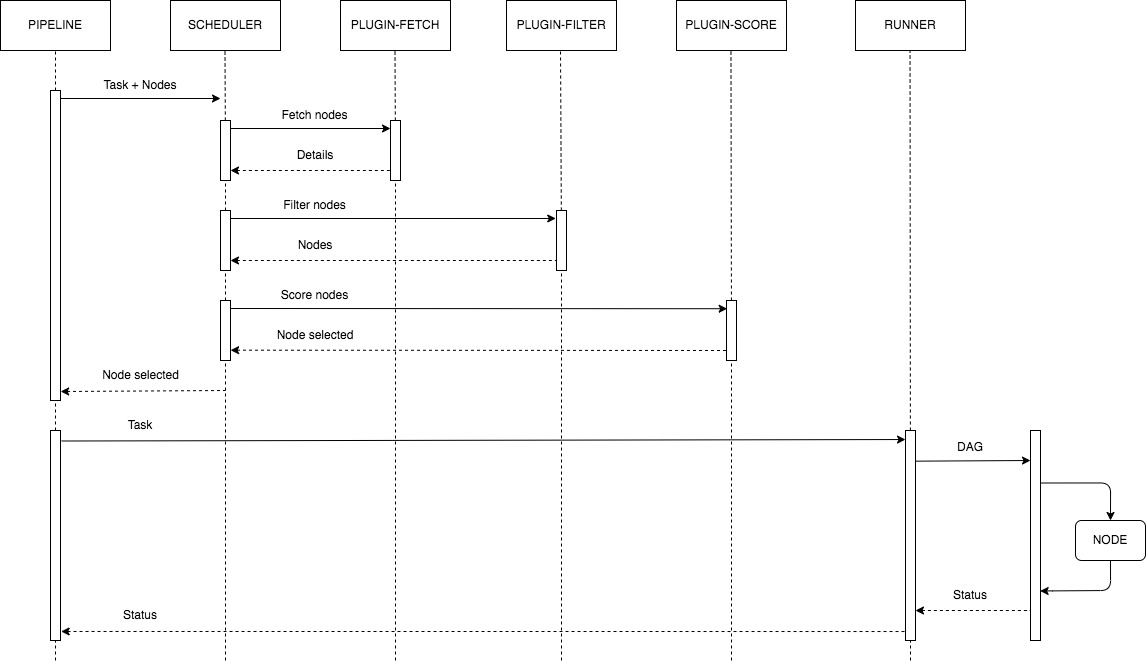

The diagram above was exported from draw.io. Its source (the exported page's mxGraphModel, read from the mxfile embedded in the PNG):
<mxGraphModel dx="1135" dy="892" grid="1" gridSize="10" guides="1" tooltips="1" connect="1" arrows="1" fold="1" page="1" pageScale="1" pageWidth="850" pageHeight="1100" math="0" shadow="0">
  <root>
    <mxCell id="0" />
    <mxCell id="1" parent="0" />
    <mxCell id="2" value="PIPELINE" style="rounded=0;whiteSpace=wrap;html=1;" parent="1" vertex="1">
      <mxGeometry x="40" y="40" width="110" height="50" as="geometry" />
    </mxCell>
    <mxCell id="6" value="" style="endArrow=none;dashed=1;html=1;entryX=0.5;entryY=1;entryDx=0;entryDy=0;startArrow=none;" parent="1" source="49" target="2" edge="1">
      <mxGeometry width="50" height="50" relative="1" as="geometry">
        <mxPoint x="95" y="560" as="sourcePoint" />
        <mxPoint x="94.5" y="110" as="targetPoint" />
      </mxGeometry>
    </mxCell>
    <mxCell id="7" value="SCHEDULER" style="rounded=0;whiteSpace=wrap;html=1;" parent="1" vertex="1">
      <mxGeometry x="210" y="40" width="110" height="50" as="geometry" />
    </mxCell>
    <mxCell id="8" value="PLUGIN-FETCH" style="rounded=0;whiteSpace=wrap;html=1;" parent="1" vertex="1">
      <mxGeometry x="380" y="40" width="110" height="50" as="geometry" />
    </mxCell>
    <mxCell id="10" value="PLUGIN-FILTER" style="rounded=0;whiteSpace=wrap;html=1;" parent="1" vertex="1">
      <mxGeometry x="546" y="40" width="110" height="50" as="geometry" />
    </mxCell>
    <mxCell id="11" value="" style="endArrow=none;dashed=1;html=1;entryX=0.5;entryY=1;entryDx=0;entryDy=0;startArrow=none;" parent="1" source="34" edge="1">
      <mxGeometry width="50" height="50" relative="1" as="geometry">
        <mxPoint x="264.5" y="450" as="sourcePoint" />
        <mxPoint x="264.5" y="90" as="targetPoint" />
      </mxGeometry>
    </mxCell>
    <mxCell id="12" value="" style="endArrow=none;dashed=1;html=1;entryX=0.5;entryY=1;entryDx=0;entryDy=0;startArrow=none;" parent="1" source="39" edge="1">
      <mxGeometry width="50" height="50" relative="1" as="geometry">
        <mxPoint x="434.5" y="450" as="sourcePoint" />
        <mxPoint x="434.5" y="90" as="targetPoint" />
      </mxGeometry>
    </mxCell>
    <mxCell id="13" value="" style="endArrow=none;dashed=1;html=1;entryX=0.5;entryY=1;entryDx=0;entryDy=0;startArrow=none;" parent="1" source="43" edge="1">
      <mxGeometry width="50" height="50" relative="1" as="geometry">
        <mxPoint x="600" y="450" as="sourcePoint" />
        <mxPoint x="600" y="90" as="targetPoint" />
      </mxGeometry>
    </mxCell>
    <mxCell id="15" value="Task + Nodes" style="text;html=1;strokeColor=none;fillColor=none;align=center;verticalAlign=middle;whiteSpace=wrap;rounded=0;" parent="1" vertex="1">
      <mxGeometry x="140" y="110" width="80" height="30" as="geometry" />
    </mxCell>
    <mxCell id="16" value="PLUGIN-SCORE" style="rounded=0;whiteSpace=wrap;html=1;" parent="1" vertex="1">
      <mxGeometry x="716" y="40" width="110" height="50" as="geometry" />
    </mxCell>
    <mxCell id="17" value="RUNNER" style="rounded=0;whiteSpace=wrap;html=1;" parent="1" vertex="1">
      <mxGeometry x="895" y="40" width="110" height="50" as="geometry" />
    </mxCell>
    <mxCell id="18" value="" style="endArrow=none;dashed=1;html=1;entryX=0.5;entryY=1;entryDx=0;entryDy=0;startArrow=none;" parent="1" source="47" edge="1">
      <mxGeometry width="50" height="50" relative="1" as="geometry">
        <mxPoint x="770.47" y="450" as="sourcePoint" />
        <mxPoint x="770.47" y="90" as="targetPoint" />
      </mxGeometry>
    </mxCell>
    <mxCell id="19" value="" style="endArrow=none;dashed=1;html=1;entryX=0.5;entryY=1;entryDx=0;entryDy=0;startArrow=none;" parent="1" source="51" edge="1">
      <mxGeometry width="50" height="50" relative="1" as="geometry">
        <mxPoint x="950" y="620" as="sourcePoint" />
        <mxPoint x="949.55" y="90" as="targetPoint" />
      </mxGeometry>
    </mxCell>
    <mxCell id="21" value="Fetch nodes" style="text;html=1;strokeColor=none;fillColor=none;align=center;verticalAlign=middle;whiteSpace=wrap;rounded=0;" parent="1" vertex="1">
      <mxGeometry x="319" y="140" width="71" height="30" as="geometry" />
    </mxCell>
    <mxCell id="23" value="" style="endArrow=classic;html=1;entryX=-0.073;entryY=0.133;entryDx=0;entryDy=0;entryPerimeter=0;" parent="1" target="43" edge="1">
      <mxGeometry width="50" height="50" relative="1" as="geometry">
        <mxPoint x="264" y="258" as="sourcePoint" />
        <mxPoint x="600" y="258" as="targetPoint" />
      </mxGeometry>
    </mxCell>
    <mxCell id="24" value="Filter nodes" style="text;html=1;strokeColor=none;fillColor=none;align=center;verticalAlign=middle;whiteSpace=wrap;rounded=0;" parent="1" vertex="1">
      <mxGeometry x="319" y="230" width="71" height="30" as="geometry" />
    </mxCell>
    <mxCell id="26" value="" style="endArrow=classic;html=1;entryX=0.068;entryY=0.137;entryDx=0;entryDy=0;entryPerimeter=0;" parent="1" target="47" edge="1">
      <mxGeometry width="50" height="50" relative="1" as="geometry">
        <mxPoint x="265" y="348" as="sourcePoint" />
        <mxPoint x="770" y="348" as="targetPoint" />
      </mxGeometry>
    </mxCell>
    <mxCell id="27" value="Score nodes" style="text;html=1;strokeColor=none;fillColor=none;align=center;verticalAlign=middle;whiteSpace=wrap;rounded=0;" parent="1" vertex="1">
      <mxGeometry x="319" y="320" width="71" height="30" as="geometry" />
    </mxCell>
    <mxCell id="28" value="" style="endArrow=none;html=1;dashed=1;endFill=0;startArrow=classic;startFill=1;exitX=1.012;exitY=0.828;exitDx=0;exitDy=0;exitPerimeter=0;" parent="1" source="45" edge="1">
      <mxGeometry width="50" height="50" relative="1" as="geometry">
        <mxPoint x="265" y="390" as="sourcePoint" />
        <mxPoint x="770" y="390" as="targetPoint" />
      </mxGeometry>
    </mxCell>
    <mxCell id="29" value="" style="endArrow=none;html=1;dashed=1;endFill=0;startArrow=classic;startFill=1;exitX=1.015;exitY=0.971;exitDx=0;exitDy=0;exitPerimeter=0;" parent="1" source="49" edge="1">
      <mxGeometry width="50" height="50" relative="1" as="geometry">
        <mxPoint x="95" y="430" as="sourcePoint" />
        <mxPoint x="265" y="430" as="targetPoint" />
      </mxGeometry>
    </mxCell>
    <mxCell id="30" value="Node selected" style="text;html=1;strokeColor=none;fillColor=none;align=center;verticalAlign=middle;whiteSpace=wrap;rounded=0;" parent="1" vertex="1">
      <mxGeometry x="137.5" y="400" width="85" height="30" as="geometry" />
    </mxCell>
    <mxCell id="31" value="" style="endArrow=classic;html=1;entryX=0;entryY=0.043;entryDx=0;entryDy=0;entryPerimeter=0;exitX=1.111;exitY=0.05;exitDx=0;exitDy=0;exitPerimeter=0;" parent="1" target="51" edge="1" source="65">
      <mxGeometry width="50" height="50" relative="1" as="geometry">
        <mxPoint x="95" y="478" as="sourcePoint" />
        <mxPoint x="950" y="478" as="targetPoint" />
      </mxGeometry>
    </mxCell>
    <mxCell id="32" value="Task" style="text;html=1;strokeColor=none;fillColor=none;align=center;verticalAlign=middle;whiteSpace=wrap;rounded=0;" parent="1" vertex="1">
      <mxGeometry x="140" y="450" width="80" height="30" as="geometry" />
    </mxCell>
    <mxCell id="34" value="" style="rounded=0;whiteSpace=wrap;html=1;" parent="1" vertex="1">
      <mxGeometry x="260" y="160" width="10" height="60" as="geometry" />
    </mxCell>
    <mxCell id="35" value="" style="endArrow=none;dashed=1;html=1;entryX=0.5;entryY=1;entryDx=0;entryDy=0;startArrow=none;" parent="1" source="41" target="34" edge="1">
      <mxGeometry width="50" height="50" relative="1" as="geometry">
        <mxPoint x="264.5" y="450" as="sourcePoint" />
        <mxPoint x="264.5" y="90" as="targetPoint" />
      </mxGeometry>
    </mxCell>
    <mxCell id="14" value="" style="endArrow=classic;html=1;" parent="1" edge="1">
      <mxGeometry width="50" height="50" relative="1" as="geometry">
        <mxPoint x="95" y="138" as="sourcePoint" />
        <mxPoint x="260" y="138" as="targetPoint" />
      </mxGeometry>
    </mxCell>
    <mxCell id="22" value="" style="endArrow=none;html=1;startArrow=classic;startFill=1;endFill=0;dashed=1;" parent="1" edge="1">
      <mxGeometry width="50" height="50" relative="1" as="geometry">
        <mxPoint x="270" y="210" as="sourcePoint" />
        <mxPoint x="434" y="210" as="targetPoint" />
      </mxGeometry>
    </mxCell>
    <mxCell id="39" value="" style="rounded=0;whiteSpace=wrap;html=1;" parent="1" vertex="1">
      <mxGeometry x="430" y="160" width="10" height="60" as="geometry" />
    </mxCell>
    <mxCell id="40" value="" style="endArrow=none;dashed=1;html=1;entryX=0.5;entryY=1;entryDx=0;entryDy=0;" parent="1" target="39" edge="1">
      <mxGeometry width="50" height="50" relative="1" as="geometry">
        <mxPoint x="435" y="700" as="sourcePoint" />
        <mxPoint x="434.5" y="90" as="targetPoint" />
      </mxGeometry>
    </mxCell>
    <mxCell id="20" value="" style="endArrow=classic;html=1;" parent="1" edge="1">
      <mxGeometry width="50" height="50" relative="1" as="geometry">
        <mxPoint x="270" y="168" as="sourcePoint" />
        <mxPoint x="430" y="168" as="targetPoint" />
      </mxGeometry>
    </mxCell>
    <mxCell id="41" value="" style="rounded=0;whiteSpace=wrap;html=1;" parent="1" vertex="1">
      <mxGeometry x="260" y="250" width="10" height="60" as="geometry" />
    </mxCell>
    <mxCell id="42" value="" style="endArrow=none;dashed=1;html=1;entryX=0.5;entryY=1;entryDx=0;entryDy=0;startArrow=none;" parent="1" source="45" target="41" edge="1">
      <mxGeometry width="50" height="50" relative="1" as="geometry">
        <mxPoint x="264.5" y="450" as="sourcePoint" />
        <mxPoint x="265" y="220" as="targetPoint" />
      </mxGeometry>
    </mxCell>
    <mxCell id="25" value="" style="endArrow=none;html=1;endFill=0;startArrow=classic;startFill=1;dashed=1;" parent="1" edge="1">
      <mxGeometry width="50" height="50" relative="1" as="geometry">
        <mxPoint x="270" y="300" as="sourcePoint" />
        <mxPoint x="601" y="300" as="targetPoint" />
      </mxGeometry>
    </mxCell>
    <mxCell id="43" value="" style="rounded=0;whiteSpace=wrap;html=1;" parent="1" vertex="1">
      <mxGeometry x="596" y="250" width="10" height="60" as="geometry" />
    </mxCell>
    <mxCell id="44" value="" style="endArrow=none;dashed=1;html=1;entryX=0.5;entryY=1;entryDx=0;entryDy=0;" parent="1" target="43" edge="1">
      <mxGeometry width="50" height="50" relative="1" as="geometry">
        <mxPoint x="601" y="700" as="sourcePoint" />
        <mxPoint x="600" y="90" as="targetPoint" />
      </mxGeometry>
    </mxCell>
    <mxCell id="45" value="" style="rounded=0;whiteSpace=wrap;html=1;" parent="1" vertex="1">
      <mxGeometry x="260" y="340" width="10" height="60" as="geometry" />
    </mxCell>
    <mxCell id="46" value="" style="endArrow=none;dashed=1;html=1;entryX=0.5;entryY=1;entryDx=0;entryDy=0;" parent="1" target="45" edge="1">
      <mxGeometry width="50" height="50" relative="1" as="geometry">
        <mxPoint x="265" y="700" as="sourcePoint" />
        <mxPoint x="265" y="310" as="targetPoint" />
      </mxGeometry>
    </mxCell>
    <mxCell id="47" value="" style="rounded=0;whiteSpace=wrap;html=1;" parent="1" vertex="1">
      <mxGeometry x="766" y="340" width="10" height="60" as="geometry" />
    </mxCell>
    <mxCell id="48" value="" style="endArrow=none;dashed=1;html=1;entryX=0.5;entryY=1;entryDx=0;entryDy=0;" parent="1" target="47" edge="1">
      <mxGeometry width="50" height="50" relative="1" as="geometry">
        <mxPoint x="771" y="700" as="sourcePoint" />
        <mxPoint x="770.47" y="90" as="targetPoint" />
      </mxGeometry>
    </mxCell>
    <mxCell id="49" value="" style="rounded=0;whiteSpace=wrap;html=1;" parent="1" vertex="1">
      <mxGeometry x="90" y="130" width="10" height="310" as="geometry" />
    </mxCell>
    <mxCell id="50" value="" style="endArrow=none;dashed=1;html=1;entryX=0.5;entryY=1;entryDx=0;entryDy=0;startArrow=none;" parent="1" source="65" target="49" edge="1">
      <mxGeometry width="50" height="50" relative="1" as="geometry">
        <mxPoint x="95" y="700" as="sourcePoint" />
        <mxPoint x="95" y="89.99999999999989" as="targetPoint" />
      </mxGeometry>
    </mxCell>
    <mxCell id="51" value="" style="rounded=0;whiteSpace=wrap;html=1;" parent="1" vertex="1">
      <mxGeometry x="945" y="470" width="10" height="210" as="geometry" />
    </mxCell>
    <mxCell id="52" value="" style="endArrow=none;dashed=1;html=1;entryX=0.5;entryY=1;entryDx=0;entryDy=0;" parent="1" target="51" edge="1">
      <mxGeometry width="50" height="50" relative="1" as="geometry">
        <mxPoint x="950" y="700" as="sourcePoint" />
        <mxPoint x="949.55" y="90" as="targetPoint" />
      </mxGeometry>
    </mxCell>
    <mxCell id="55" value="" style="rounded=0;whiteSpace=wrap;html=1;" parent="1" vertex="1">
      <mxGeometry x="1070" y="470" width="10" height="210" as="geometry" />
    </mxCell>
    <mxCell id="56" value="" style="endArrow=classic;html=1;exitX=1.022;exitY=0.146;exitDx=0;exitDy=0;exitPerimeter=0;" parent="1" source="51" edge="1">
      <mxGeometry width="50" height="50" relative="1" as="geometry">
        <mxPoint x="960" y="500" as="sourcePoint" />
        <mxPoint x="1070" y="500" as="targetPoint" />
      </mxGeometry>
    </mxCell>
    <mxCell id="57" value="DAG" style="text;html=1;strokeColor=none;fillColor=none;align=center;verticalAlign=middle;whiteSpace=wrap;rounded=0;" parent="1" vertex="1">
      <mxGeometry x="970" y="472" width="80" height="30" as="geometry" />
    </mxCell>
    <mxCell id="58" value="" style="edgeStyle=segmentEdgeStyle;endArrow=classic;html=1;exitX=1;exitY=0.25;exitDx=0;exitDy=0;" parent="1" source="55" edge="1">
      <mxGeometry width="50" height="50" relative="1" as="geometry">
        <mxPoint x="800" y="490" as="sourcePoint" />
        <mxPoint x="1150" y="560" as="targetPoint" />
      </mxGeometry>
    </mxCell>
    <mxCell id="59" value="" style="edgeStyle=segmentEdgeStyle;endArrow=none;html=1;exitX=0.964;exitY=0.764;exitDx=0;exitDy=0;exitPerimeter=0;endFill=0;startArrow=classic;startFill=1;" parent="1" source="55" edge="1">
      <mxGeometry width="50" height="50" relative="1" as="geometry">
        <mxPoint x="1090" y="532.5" as="sourcePoint" />
        <mxPoint x="1150" y="600" as="targetPoint" />
        <Array as="points">
          <mxPoint x="1082" y="630" />
          <mxPoint x="1160" y="630" />
        </Array>
      </mxGeometry>
    </mxCell>
    <mxCell id="60" value="" style="endArrow=none;html=1;exitX=1;exitY=0.5;exitDx=0;exitDy=0;endFill=0;startArrow=classic;startFill=1;dashed=1;" parent="1" edge="1">
      <mxGeometry width="50" height="50" relative="1" as="geometry">
        <mxPoint x="955" y="650" as="sourcePoint" />
        <mxPoint x="1070" y="650" as="targetPoint" />
      </mxGeometry>
    </mxCell>
    <mxCell id="63" value="NODE" style="rounded=1;whiteSpace=wrap;html=1;" parent="1" vertex="1">
      <mxGeometry x="1115" y="560" width="70" height="40" as="geometry" />
    </mxCell>
    <mxCell id="64" value="" style="endArrow=none;html=1;entryX=0;entryY=0.043;entryDx=0;entryDy=0;entryPerimeter=0;endFill=0;dashed=1;startArrow=classic;startFill=1;exitX=1.066;exitY=0.957;exitDx=0;exitDy=0;exitPerimeter=0;" parent="1" source="65" edge="1">
      <mxGeometry width="50" height="50" relative="1" as="geometry">
        <mxPoint x="95" y="670" as="sourcePoint" />
        <mxPoint x="945" y="671.03" as="targetPoint" />
      </mxGeometry>
    </mxCell>
    <mxCell id="65" value="" style="rounded=0;whiteSpace=wrap;html=1;" parent="1" vertex="1">
      <mxGeometry x="90" y="470" width="10" height="210" as="geometry" />
    </mxCell>
    <mxCell id="66" value="" style="endArrow=none;dashed=1;html=1;entryX=0.5;entryY=1;entryDx=0;entryDy=0;" parent="1" target="65" edge="1">
      <mxGeometry width="50" height="50" relative="1" as="geometry">
        <mxPoint x="95" y="700" as="sourcePoint" />
        <mxPoint x="95" y="440" as="targetPoint" />
      </mxGeometry>
    </mxCell>
    <mxCell id="67" value="Details" style="text;html=1;strokeColor=none;fillColor=none;align=center;verticalAlign=middle;whiteSpace=wrap;rounded=0;" parent="1" vertex="1">
      <mxGeometry x="324.5" y="180" width="60" height="30" as="geometry" />
    </mxCell>
    <mxCell id="68" value="Nodes" style="text;html=1;strokeColor=none;fillColor=none;align=center;verticalAlign=middle;whiteSpace=wrap;rounded=0;" parent="1" vertex="1">
      <mxGeometry x="324.5" y="270" width="60" height="30" as="geometry" />
    </mxCell>
    <mxCell id="69" value="Node selected" style="text;html=1;strokeColor=none;fillColor=none;align=center;verticalAlign=middle;whiteSpace=wrap;rounded=0;" parent="1" vertex="1">
      <mxGeometry x="311.75" y="360" width="85.5" height="30" as="geometry" />
    </mxCell>
    <mxCell id="70" value="Status" style="text;html=1;strokeColor=none;fillColor=none;align=center;verticalAlign=middle;whiteSpace=wrap;rounded=0;" parent="1" vertex="1">
      <mxGeometry x="150" y="640" width="60" height="30" as="geometry" />
    </mxCell>
    <mxCell id="71" value="Status" style="text;html=1;strokeColor=none;fillColor=none;align=center;verticalAlign=middle;whiteSpace=wrap;rounded=0;" parent="1" vertex="1">
      <mxGeometry x="980" y="620" width="60" height="30" as="geometry" />
    </mxCell>
  </root>
</mxGraphModel>